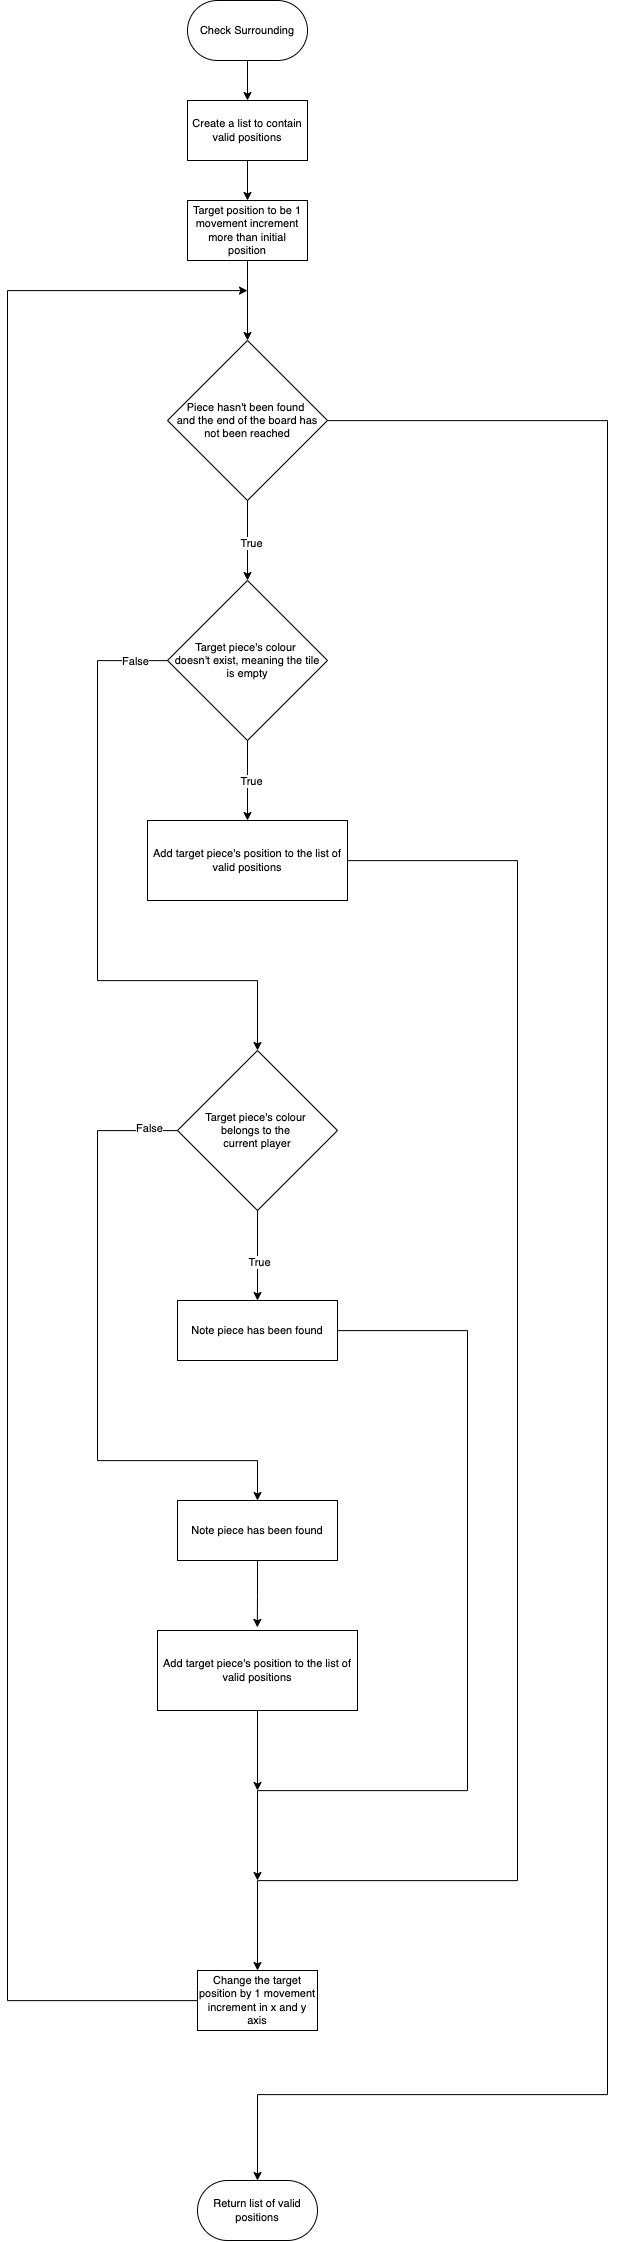

The diagram above was exported from draw.io. Its source (the exported page's mxGraphModel, read from the mxfile embedded in the PNG):
<mxGraphModel dx="2102" dy="1611" grid="1" gridSize="10" guides="1" tooltips="1" connect="1" arrows="1" fold="1" page="1" pageScale="1" pageWidth="827" pageHeight="1169" math="0" shadow="0">
  <root>
    <mxCell id="0" />
    <mxCell id="1" parent="0" />
    <mxCell id="d89pJAhr3K5urqu-8zOD-42" style="edgeStyle=orthogonalEdgeStyle;rounded=0;orthogonalLoop=1;jettySize=auto;html=1;entryX=0.5;entryY=0;entryDx=0;entryDy=0;fontSize=11;" parent="1" source="_-iuPODETZyTpCWSqwrl-1" target="d89pJAhr3K5urqu-8zOD-41" edge="1">
      <mxGeometry relative="1" as="geometry" />
    </mxCell>
    <mxCell id="_-iuPODETZyTpCWSqwrl-1" value="Check Surrounding" style="rounded=1;whiteSpace=wrap;html=1;fontSize=11;arcSize=50;" parent="1" vertex="1">
      <mxGeometry x="340" y="20" width="120" height="60" as="geometry" />
    </mxCell>
    <mxCell id="d89pJAhr3K5urqu-8zOD-2" value="Target position to be 1 movement increment more than initial position" style="rounded=0;whiteSpace=wrap;html=1;fontSize=11;" parent="1" vertex="1">
      <mxGeometry x="340" y="220" width="120" height="60" as="geometry" />
    </mxCell>
    <mxCell id="d89pJAhr3K5urqu-8zOD-40" style="edgeStyle=orthogonalEdgeStyle;rounded=0;orthogonalLoop=1;jettySize=auto;html=1;fontSize=11;entryX=0.5;entryY=0;entryDx=0;entryDy=0;" parent="1" source="d89pJAhr3K5urqu-8zOD-5" target="d89pJAhr3K5urqu-8zOD-44" edge="1">
      <mxGeometry relative="1" as="geometry">
        <mxPoint x="410" y="2200" as="targetPoint" />
        <Array as="points">
          <mxPoint x="760" y="440" />
          <mxPoint x="760" y="2114" />
          <mxPoint x="410" y="2114" />
        </Array>
      </mxGeometry>
    </mxCell>
    <mxCell id="d89pJAhr3K5urqu-8zOD-5" value="Piece hasn't been found &lt;br&gt;and the end of the board has not been reached" style="rhombus;whiteSpace=wrap;html=1;fontSize=11;" parent="1" vertex="1">
      <mxGeometry x="320" y="360" width="160" height="160" as="geometry" />
    </mxCell>
    <mxCell id="d89pJAhr3K5urqu-8zOD-6" value="" style="edgeStyle=orthogonalEdgeStyle;rounded=0;orthogonalLoop=1;jettySize=auto;html=1;fontSize=11;" parent="1" source="d89pJAhr3K5urqu-8zOD-2" target="d89pJAhr3K5urqu-8zOD-5" edge="1">
      <mxGeometry relative="1" as="geometry" />
    </mxCell>
    <mxCell id="d89pJAhr3K5urqu-8zOD-14" style="edgeStyle=orthogonalEdgeStyle;rounded=0;orthogonalLoop=1;jettySize=auto;html=1;fontSize=11;entryX=0.5;entryY=0;entryDx=0;entryDy=0;" parent="1" source="d89pJAhr3K5urqu-8zOD-8" target="d89pJAhr3K5urqu-8zOD-15" edge="1">
      <mxGeometry relative="1" as="geometry">
        <mxPoint x="410" y="1050" as="targetPoint" />
        <Array as="points">
          <mxPoint x="250" y="680" />
          <mxPoint x="250" y="1000" />
          <mxPoint x="410" y="1000" />
        </Array>
      </mxGeometry>
    </mxCell>
    <mxCell id="d89pJAhr3K5urqu-8zOD-19" value="False" style="edgeLabel;html=1;align=center;verticalAlign=middle;resizable=0;points=[];fontSize=11;" parent="d89pJAhr3K5urqu-8zOD-14" vertex="1" connectable="0">
      <mxGeometry x="-0.8944" relative="1" as="geometry">
        <mxPoint as="offset" />
      </mxGeometry>
    </mxCell>
    <mxCell id="d89pJAhr3K5urqu-8zOD-8" value="Target piece's colour &lt;br&gt;doesn't exist, meaning the tile&lt;br&gt;is empty" style="rhombus;whiteSpace=wrap;html=1;fontSize=11;" parent="1" vertex="1">
      <mxGeometry x="320" y="600" width="160" height="160" as="geometry" />
    </mxCell>
    <mxCell id="d89pJAhr3K5urqu-8zOD-9" value="" style="edgeStyle=orthogonalEdgeStyle;rounded=0;orthogonalLoop=1;jettySize=auto;html=1;fontSize=11;" parent="1" source="d89pJAhr3K5urqu-8zOD-5" target="d89pJAhr3K5urqu-8zOD-8" edge="1">
      <mxGeometry relative="1" as="geometry" />
    </mxCell>
    <mxCell id="d89pJAhr3K5urqu-8zOD-10" value="True" style="edgeLabel;html=1;align=center;verticalAlign=middle;resizable=0;points=[];fontSize=11;" parent="d89pJAhr3K5urqu-8zOD-9" vertex="1" connectable="0">
      <mxGeometry x="0.05" y="3" relative="1" as="geometry">
        <mxPoint as="offset" />
      </mxGeometry>
    </mxCell>
    <mxCell id="d89pJAhr3K5urqu-8zOD-25" style="edgeStyle=orthogonalEdgeStyle;rounded=0;orthogonalLoop=1;jettySize=auto;html=1;fontSize=11;entryX=0.5;entryY=0;entryDx=0;entryDy=0;" parent="1" source="d89pJAhr3K5urqu-8zOD-11" target="d89pJAhr3K5urqu-8zOD-38" edge="1">
      <mxGeometry relative="1" as="geometry">
        <mxPoint x="410" y="1990" as="targetPoint" />
        <Array as="points">
          <mxPoint x="670" y="880" />
          <mxPoint x="670" y="1900" />
          <mxPoint x="410" y="1900" />
        </Array>
      </mxGeometry>
    </mxCell>
    <mxCell id="d89pJAhr3K5urqu-8zOD-11" value="Add target piece's position to the list of valid positions" style="rounded=0;whiteSpace=wrap;html=1;fontSize=11;" parent="1" vertex="1">
      <mxGeometry x="300" y="840" width="200" height="80" as="geometry" />
    </mxCell>
    <mxCell id="d89pJAhr3K5urqu-8zOD-12" value="" style="edgeStyle=orthogonalEdgeStyle;rounded=0;orthogonalLoop=1;jettySize=auto;html=1;fontSize=11;" parent="1" source="d89pJAhr3K5urqu-8zOD-8" target="d89pJAhr3K5urqu-8zOD-11" edge="1">
      <mxGeometry relative="1" as="geometry" />
    </mxCell>
    <mxCell id="d89pJAhr3K5urqu-8zOD-18" value="True" style="edgeLabel;html=1;align=center;verticalAlign=middle;resizable=0;points=[];fontSize=11;" parent="d89pJAhr3K5urqu-8zOD-12" vertex="1" connectable="0">
      <mxGeometry x="-0.0205" y="3" relative="1" as="geometry">
        <mxPoint as="offset" />
      </mxGeometry>
    </mxCell>
    <mxCell id="d89pJAhr3K5urqu-8zOD-22" style="edgeStyle=orthogonalEdgeStyle;rounded=0;orthogonalLoop=1;jettySize=auto;html=1;fontSize=11;entryX=0.5;entryY=0;entryDx=0;entryDy=0;" parent="1" source="d89pJAhr3K5urqu-8zOD-15" edge="1">
      <mxGeometry relative="1" as="geometry">
        <mxPoint x="410" y="1520" as="targetPoint" />
        <Array as="points">
          <mxPoint x="250" y="1150" />
          <mxPoint x="250" y="1480" />
          <mxPoint x="410" y="1480" />
        </Array>
      </mxGeometry>
    </mxCell>
    <mxCell id="d89pJAhr3K5urqu-8zOD-24" value="False" style="edgeLabel;html=1;align=center;verticalAlign=middle;resizable=0;points=[];fontSize=11;" parent="d89pJAhr3K5urqu-8zOD-22" vertex="1" connectable="0">
      <mxGeometry x="-0.9031" y="-3" relative="1" as="geometry">
        <mxPoint as="offset" />
      </mxGeometry>
    </mxCell>
    <mxCell id="d89pJAhr3K5urqu-8zOD-15" value="Target piece's colour &lt;br&gt;belongs to the &lt;br&gt;current player" style="rhombus;whiteSpace=wrap;html=1;fontSize=11;" parent="1" vertex="1">
      <mxGeometry x="330" y="1070" width="160" height="160" as="geometry" />
    </mxCell>
    <mxCell id="d89pJAhr3K5urqu-8zOD-34" style="edgeStyle=orthogonalEdgeStyle;rounded=0;orthogonalLoop=1;jettySize=auto;html=1;fontSize=11;" parent="1" source="d89pJAhr3K5urqu-8zOD-20" edge="1">
      <mxGeometry relative="1" as="geometry">
        <mxPoint x="410" y="1900" as="targetPoint" />
        <Array as="points">
          <mxPoint x="620" y="1350" />
          <mxPoint x="620" y="1810" />
          <mxPoint x="410" y="1810" />
        </Array>
      </mxGeometry>
    </mxCell>
    <mxCell id="d89pJAhr3K5urqu-8zOD-20" value="Note piece has been found" style="rounded=0;whiteSpace=wrap;html=1;fontSize=11;" parent="1" vertex="1">
      <mxGeometry x="330" y="1320" width="160" height="60" as="geometry" />
    </mxCell>
    <mxCell id="d89pJAhr3K5urqu-8zOD-21" value="" style="edgeStyle=orthogonalEdgeStyle;rounded=0;orthogonalLoop=1;jettySize=auto;html=1;fontSize=11;" parent="1" source="d89pJAhr3K5urqu-8zOD-15" target="d89pJAhr3K5urqu-8zOD-20" edge="1">
      <mxGeometry relative="1" as="geometry" />
    </mxCell>
    <mxCell id="d89pJAhr3K5urqu-8zOD-23" value="True" style="edgeLabel;html=1;align=center;verticalAlign=middle;resizable=0;points=[];fontSize=11;" parent="d89pJAhr3K5urqu-8zOD-21" vertex="1" connectable="0">
      <mxGeometry x="0.1284" y="1" relative="1" as="geometry">
        <mxPoint as="offset" />
      </mxGeometry>
    </mxCell>
    <mxCell id="d89pJAhr3K5urqu-8zOD-30" style="edgeStyle=orthogonalEdgeStyle;rounded=0;orthogonalLoop=1;jettySize=auto;html=1;entryX=0.499;entryY=-0.039;entryDx=0;entryDy=0;entryPerimeter=0;fontSize=11;" parent="1" source="d89pJAhr3K5urqu-8zOD-27" target="d89pJAhr3K5urqu-8zOD-29" edge="1">
      <mxGeometry relative="1" as="geometry" />
    </mxCell>
    <mxCell id="d89pJAhr3K5urqu-8zOD-27" value="Note piece has been found" style="rounded=0;whiteSpace=wrap;html=1;fontSize=11;" parent="1" vertex="1">
      <mxGeometry x="330" y="1520" width="160" height="60" as="geometry" />
    </mxCell>
    <mxCell id="d89pJAhr3K5urqu-8zOD-37" style="edgeStyle=orthogonalEdgeStyle;rounded=0;orthogonalLoop=1;jettySize=auto;html=1;fontSize=11;" parent="1" source="d89pJAhr3K5urqu-8zOD-29" edge="1">
      <mxGeometry relative="1" as="geometry">
        <mxPoint x="410" y="1810" as="targetPoint" />
      </mxGeometry>
    </mxCell>
    <mxCell id="d89pJAhr3K5urqu-8zOD-29" value="Add target piece's position to the list&amp;nbsp;of valid positions" style="rounded=0;whiteSpace=wrap;html=1;fontSize=11;" parent="1" vertex="1">
      <mxGeometry x="310" y="1650" width="200" height="80" as="geometry" />
    </mxCell>
    <mxCell id="d89pJAhr3K5urqu-8zOD-39" style="edgeStyle=orthogonalEdgeStyle;rounded=0;orthogonalLoop=1;jettySize=auto;html=1;fontSize=11;" parent="1" source="d89pJAhr3K5urqu-8zOD-38" edge="1">
      <mxGeometry relative="1" as="geometry">
        <mxPoint x="400" y="310" as="targetPoint" />
        <Array as="points">
          <mxPoint x="160" y="2020" />
          <mxPoint x="160" y="310" />
          <mxPoint x="400" y="310" />
        </Array>
      </mxGeometry>
    </mxCell>
    <mxCell id="d89pJAhr3K5urqu-8zOD-38" value="Change the target position by 1 movement increment in x and y axis" style="rounded=0;whiteSpace=wrap;html=1;fontSize=11;" parent="1" vertex="1">
      <mxGeometry x="350" y="1990" width="120" height="60" as="geometry" />
    </mxCell>
    <mxCell id="d89pJAhr3K5urqu-8zOD-43" style="edgeStyle=orthogonalEdgeStyle;rounded=0;orthogonalLoop=1;jettySize=auto;html=1;entryX=0.5;entryY=0;entryDx=0;entryDy=0;fontSize=11;" parent="1" source="d89pJAhr3K5urqu-8zOD-41" target="d89pJAhr3K5urqu-8zOD-2" edge="1">
      <mxGeometry relative="1" as="geometry" />
    </mxCell>
    <mxCell id="d89pJAhr3K5urqu-8zOD-41" value="Create a list to contain valid positions" style="rounded=0;whiteSpace=wrap;html=1;fontSize=11;" parent="1" vertex="1">
      <mxGeometry x="340" y="120" width="120" height="60" as="geometry" />
    </mxCell>
    <mxCell id="d89pJAhr3K5urqu-8zOD-44" value="Return list of valid positions" style="rounded=1;whiteSpace=wrap;html=1;fontSize=11;arcSize=50;" parent="1" vertex="1">
      <mxGeometry x="350" y="2200" width="120" height="60" as="geometry" />
    </mxCell>
  </root>
</mxGraphModel>